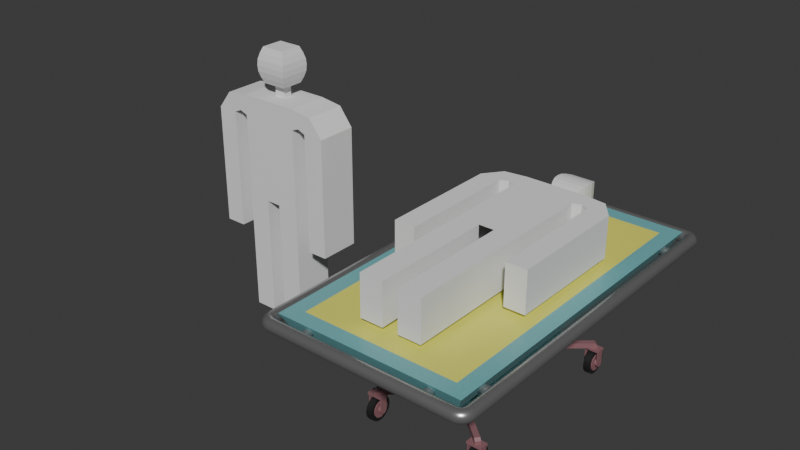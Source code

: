 # Source: OperatingTable.blend  (saved by Blender 4.1.23; exported with 4.5.12 LTS)
import bpy
from mathutils import Matrix  # noqa: F401  (used for matrix-valued properties, if any)

bpy.ops.wm.read_factory_settings(use_empty=True)
scene = bpy.context.scene
scene.name = 'Scene'

# ---- collections
col_operatingtable = bpy.data.collections.new('OperatingTable'); scene.collection.children.link(col_operatingtable)
col_reference = bpy.data.collections.new('Reference'); scene.collection.children.link(col_reference)

# ---- materials (node trees are filled in below, after node groups)
mat_slabmain = bpy.data.materials.new('SlabMain')
mat_slabmain.use_transparent_shadow = False
mat_slabtop = bpy.data.materials.new('SlabTop')
mat_slabtop.use_transparent_shadow = False
mat_handlemetal = bpy.data.materials.new('HandleMetal')
mat_handlemetal.use_transparent_shadow = False
mat_wheeltire = bpy.data.materials.new('WheelTire')
mat_wheeltire.use_transparent_shadow = False
mat_wheelconnector = bpy.data.materials.new('WheelConnector')
mat_wheelconnector.use_transparent_shadow = False
mat_supports = bpy.data.materials.new('Supports')
mat_supports.use_transparent_shadow = False

# ---- material node trees
mat_slabmain.use_nodes = True; mat_slabmain.node_tree.nodes.clear()
_N = mat_slabmain.node_tree.nodes; _L = mat_slabmain.node_tree.links
n0 = _N.new('ShaderNodeBsdfPrincipled'); n0.name = 'Principled BSDF'; n0.location = (10, 300)
n0.inputs[0].default_value = (0.1693, 0.4628, 0.4848, 1.0)
n0.inputs[2].default_value = 0.3136
n1 = _N.new('ShaderNodeOutputMaterial'); n1.name = 'Material Output'; n1.location = (300, 300)
_L.new(n0.outputs[0], n1.inputs[0])
n1.is_active_output = True
mat_slabtop.use_nodes = True; mat_slabtop.node_tree.nodes.clear()
_N = mat_slabtop.node_tree.nodes; _L = mat_slabtop.node_tree.links
n0 = _N.new('ShaderNodeBsdfPrincipled'); n0.name = 'Principled BSDF'; n0.location = (10, 300)
n0.inputs[0].default_value = (0.8005, 0.7933, 0.1281, 1.0)
n1 = _N.new('ShaderNodeOutputMaterial'); n1.name = 'Material Output'; n1.location = (300, 300)
_L.new(n0.outputs[0], n1.inputs[0])
n1.is_active_output = True
mat_handlemetal.use_nodes = True; mat_handlemetal.node_tree.nodes.clear()
_N = mat_handlemetal.node_tree.nodes; _L = mat_handlemetal.node_tree.links
n0 = _N.new('ShaderNodeBsdfPrincipled'); n0.name = 'Principled BSDF'; n0.location = (10, 300)
n0.inputs[0].default_value = (0.4333, 0.4333, 0.4333, 1.0)
n0.inputs[1].default_value = 0.7818
n0.inputs[2].default_value = 0.2864
n1 = _N.new('ShaderNodeOutputMaterial'); n1.name = 'Material Output'; n1.location = (300, 300)
_L.new(n0.outputs[0], n1.inputs[0])
n1.is_active_output = True
mat_wheeltire.use_nodes = True; mat_wheeltire.node_tree.nodes.clear()
_N = mat_wheeltire.node_tree.nodes; _L = mat_wheeltire.node_tree.links
n0 = _N.new('ShaderNodeBsdfPrincipled'); n0.name = 'Principled BSDF'; n0.location = (10, 300)
n0.inputs[0].default_value = (0.01515, 0.01515, 0.01515, 1.0)
n1 = _N.new('ShaderNodeOutputMaterial'); n1.name = 'Material Output'; n1.location = (300, 300)
_L.new(n0.outputs[0], n1.inputs[0])
n1.is_active_output = True
mat_wheelconnector.use_nodes = True; mat_wheelconnector.node_tree.nodes.clear()
_N = mat_wheelconnector.node_tree.nodes; _L = mat_wheelconnector.node_tree.links
n0 = _N.new('ShaderNodeBsdfPrincipled'); n0.name = 'Principled BSDF'; n0.location = (10, 300)
n0.inputs[0].default_value = (0.2819, 0.132, 0.1461, 1.0)
n1 = _N.new('ShaderNodeOutputMaterial'); n1.name = 'Material Output'; n1.location = (300, 300)
_L.new(n0.outputs[0], n1.inputs[0])
n1.is_active_output = True
mat_supports.use_nodes = True; mat_supports.node_tree.nodes.clear()
_N = mat_supports.node_tree.nodes; _L = mat_supports.node_tree.links
n0 = _N.new('ShaderNodeBsdfPrincipled'); n0.name = 'Principled BSDF'; n0.location = (10, 300)
n0.inputs[0].default_value = (0.2893, 0.8, 0.3781, 1.0)
n1 = _N.new('ShaderNodeOutputMaterial'); n1.name = 'Material Output'; n1.location = (300, 300)
_L.new(n0.outputs[0], n1.inputs[0])
n1.is_active_output = True

# ---- world
world_world = bpy.data.worlds.new('World'); scene.world = world_world
world_world.use_nodes = True; world_world.node_tree.nodes.clear()
_N = world_world.node_tree.nodes; _L = world_world.node_tree.links
n0 = _N.new('ShaderNodeOutputWorld'); n0.name = 'World Output'; n0.location = (300, 300)
n1 = _N.new('ShaderNodeBackground'); n1.name = 'Background'; n1.location = (10, 300)
n1.inputs[0].default_value = (0.05088, 0.05088, 0.05088, 1.0)
_L.new(n1.outputs[0], n0.inputs[0])
n0.is_active_output = True
world_world.color = (0.05088, 0.05088, 0.05088)
world_world.use_sun_shadow = False
world_world.sun_shadow_jitter_overblur = 0.0

# ---- meshes
me_slab = bpy.data.meshes.new('Slab')
me_slab.from_pydata([(-0.55, -1.05, -0.05), (-0.5, -1.0, 0.05), (-0.55, 1.05, -0.05), (-0.5, 1.0, 0.05), (0.55, -1.05, -0.05), (0.5, -1.0, 0.05), (0.55, 1.05, -0.05), (0.5, 1.0, 0.05), (-0.6, -1.1, 0.05), (-0.6, 1.1, 0.05), (0.6, 1.1, 0.05), (0.6, -1.1, 0.05)], [], [(0, 8, 9, 2), (2, 9, 10, 6), (6, 10, 11, 4), (4, 11, 8, 0), (2, 6, 4, 0), (7, 3, 1, 5), (1, 3, 9, 8), (3, 7, 10, 9), (7, 5, 11, 10), (5, 1, 8, 11)])
me_slab.polygons.foreach_set('material_index', [0, 0, 0, 0, 0, 1, 0, 0, 0, 0])
_uv = me_slab.uv_layers.new(name='UVMap')
_uv.uv.foreach_set('vector', [0.375, 0.0, 0.625, 0.0, 0.625, 0.25, 0.375, 0.25, 0.375, 0.25, 0.625, 0.25, 0.625, 0.5, 0.375, 0.5, 0.375, 0.5, 0.625, 0.5, 0.625, 0.75, 0.375, 0.75, 0.375, 0.75, 0.625, 0.75, 0.625, 1.0, 0.375, 1.0, 0.125, 0.5, 0.375, 0.5, 0.375, 0.75, 0.125, 0.75, 0.6485, 0.5117, 0.8515, 0.5117, 0.8515, 0.7383, 0.6485, 0.7383, 0.8515, 0.7383, 0.8515, 0.5117, 0.875, 0.5, 0.875, 0.75, 0.8515, 0.5117, 0.6485, 0.5117, 0.625, 0.5, 0.875, 0.5, 0.6485, 0.5117, 0.6485, 0.7383, 0.625, 0.75, 0.625, 0.5, 0.6485, 0.7383, 0.8515, 0.7383, 0.875, 0.75, 0.625, 0.75])
me_slab.materials.append(mat_slabmain)
me_slab.materials.append(mat_slabtop)
me_slab.update()
me_handle = bpy.data.meshes.new('Handle')
me_handle.from_pydata([(0.65, 2.98e-08, -0.04), (0.65, 1.1, -0.04), (0.6653, 2.98e-08, -0.03696), (0.6653, 1.1, -0.03696), (0.6783, 2.98e-08, -0.02828), (0.6783, 1.1, -0.02828), (0.687, 2.235e-08, -0.01531), (0.687, 1.1, -0.01531), (0.69, 2.235e-08, -3.725e-09), (0.69, 1.1, 3.725e-09), (0.687, 2.235e-08, 0.01531), (0.687, 1.1, 0.01531), (0.6783, 1.49e-08, 0.02828), (0.6783, 1.1, 0.02828), (0.6653, 1.49e-08, 0.03696), (0.6653, 1.1, 0.03696), (0.65, 1.49e-08, 0.04), (0.65, 1.1, 0.04), (0.6347, 1.49e-08, 0.03696), (0.6347, 1.1, 0.03696), (0.6217, 1.49e-08, 0.02828), (0.6217, 1.1, 0.02828), (0.613, 2.235e-08, 0.01531), (0.613, 1.1, 0.01531), (0.61, 2.235e-08, -3.725e-09), (0.61, 1.1, 3.725e-09), (0.613, 2.235e-08, -0.01531), (0.613, 1.1, -0.01531), (0.6217, 2.98e-08, -0.02828), (0.6217, 1.1, -0.02828), (0.6347, 2.98e-08, -0.03696), (0.6347, 1.1, -0.03696), (0.6483, 1.113, -0.04), (0.6631, 1.117, -0.03696), (0.6756, 1.12, -0.02828), (0.684, 1.123, -0.01531), (0.6869, 1.123, 3.725e-09), (0.684, 1.123, 0.01531), (0.6756, 1.12, 0.02828), (0.6631, 1.117, 0.03696), (0.6483, 1.113, 0.04), (0.6335, 1.109, 0.03696), (0.621, 1.106, 0.02828), (0.6126, 1.103, 0.01531), (0.6097, 1.103, 3.725e-09), (0.6126, 1.103, -0.01531), (0.621, 1.106, -0.02828), (0.6335, 1.109, -0.03696), (0.6433, 1.125, -0.04), (0.6566, 1.133, -0.03696), (0.6678, 1.139, -0.02828), (0.6753, 1.143, -0.01531), (0.6779, 1.145, 3.725e-09), (0.6753, 1.143, 0.01531), (0.6678, 1.139, 0.02828), (0.6566, 1.133, 0.03696), (0.6433, 1.125, 0.04), (0.63, 1.117, 0.03696), (0.6188, 1.111, 0.02828), (0.6113, 1.107, 0.01531), (0.6087, 1.105, 3.725e-09), (0.6113, 1.107, -0.01531), (0.6188, 1.111, -0.02828), (0.63, 1.117, -0.03696), (0.6354, 1.135, -0.04), (0.6462, 1.146, -0.03696), (0.6554, 1.155, -0.02828), (0.6615, 1.161, -0.01531), (0.6636, 1.164, 3.725e-09), (0.6615, 1.161, 0.01531), (0.6554, 1.155, 0.02828), (0.6462, 1.146, 0.03696), (0.6354, 1.135, 0.04), (0.6245, 1.125, 0.03696), (0.6154, 1.115, 0.02828), (0.6092, 1.109, 0.01531), (0.6071, 1.107, 3.725e-09), (0.6092, 1.109, -0.01531), (0.6154, 1.115, -0.02828), (0.6245, 1.125, -0.03696), (0.625, 1.143, -0.04), (0.6327, 1.157, -0.03696), (0.6391, 1.168, -0.02828), (0.6435, 1.175, -0.01531), (0.645, 1.178, 3.725e-09), (0.6435, 1.175, 0.01531), (0.6391, 1.168, 0.02828), (0.6327, 1.157, 0.03696), (0.625, 1.143, 0.04), (0.6173, 1.13, 0.03696), (0.6109, 1.119, 0.02828), (0.6065, 1.111, 0.01531), (0.605, 1.109, 3.725e-09), (0.6065, 1.111, -0.01531), (0.6109, 1.119, -0.02828), (0.6173, 1.13, -0.03696), (0.6129, 1.148, -0.04), (0.6169, 1.163, -0.03696), (0.6203, 1.176, -0.02828), (0.6225, 1.184, -0.01531), (0.6233, 1.187, 3.725e-09), (0.6225, 1.184, 0.01531), (0.6203, 1.176, 0.02828), (0.6169, 1.163, 0.03696), (0.6129, 1.148, 0.04), (0.609, 1.134, 0.03696), (0.6056, 1.121, 0.02828), (0.6034, 1.113, 0.01531), (0.6026, 1.11, 3.725e-09), (0.6034, 1.113, -0.01531), (0.6056, 1.121, -0.02828), (0.609, 1.134, -0.03696), (0.6, 1.15, -0.04), (0.6, 1.165, -0.03696), (0.6, 1.178, -0.02828), (0.6, 1.187, -0.01531), (0.6, 1.19, 3.725e-09), (0.6, 1.187, 0.01531), (0.6, 1.178, 0.02828), (0.6, 1.165, 0.03696), (0.6, 1.15, 0.04), (0.6, 1.135, 0.03696), (0.6, 1.122, 0.02828), (0.6, 1.113, 0.01531), (0.6, 1.11, 3.725e-09), (0.6, 1.113, -0.01531), (0.6, 1.122, -0.02828), (0.6, 1.135, -0.03696), (0.0, 1.15, -0.04), (1.788e-07, 1.165, -0.03696), (1.192e-07, 1.178, -0.02828), (-1.192e-07, 1.187, -0.01531), (1.788e-07, 1.19, 3.725e-09), (-1.192e-07, 1.187, 0.01531), (1.192e-07, 1.178, 0.02828), (1.788e-07, 1.165, 0.03696), (0.0, 1.15, 0.04), (0.0, 1.135, 0.03696), (2.384e-07, 1.122, 0.02828), (-5.96e-08, 1.113, 0.01531), (0.0, 1.11, 3.725e-09), (-5.96e-08, 1.113, -0.01531), (2.384e-07, 1.122, -0.02828), (0.0, 1.135, -0.03696)], [], [(0, 1, 3, 2), (2, 3, 5, 4), (4, 5, 7, 6), (6, 7, 9, 8), (8, 9, 11, 10), (10, 11, 13, 12), (12, 13, 15, 14), (14, 15, 17, 16), (16, 17, 19, 18), (18, 19, 21, 20), (20, 21, 23, 22), (22, 23, 25, 24), (24, 25, 27, 26), (26, 27, 29, 28), (9, 7, 35, 36), (28, 29, 31, 30), (30, 31, 1, 0), (47, 46, 62, 63), (19, 17, 40, 41), (29, 27, 45, 46), (5, 3, 33, 34), (15, 13, 38, 39), (25, 23, 43, 44), (11, 9, 36, 37), (21, 19, 41, 42), (31, 29, 46, 47), (7, 5, 34, 35), (17, 15, 39, 40), (3, 1, 32, 33), (27, 25, 44, 45), (13, 11, 37, 38), (23, 21, 42, 43), (1, 31, 47, 32), (61, 60, 76, 77), (40, 39, 55, 56), (33, 32, 48, 49), (32, 47, 63, 48), (41, 40, 56, 57), (34, 33, 49, 50), (42, 41, 57, 58), (35, 34, 50, 51), (43, 42, 58, 59), (36, 35, 51, 52), (44, 43, 59, 60), (37, 36, 52, 53), (45, 44, 60, 61), (38, 37, 53, 54), (46, 45, 61, 62), (39, 38, 54, 55), (67, 66, 82, 83), (54, 53, 69, 70), (62, 61, 77, 78), (55, 54, 70, 71), (63, 62, 78, 79), (56, 55, 71, 72), (49, 48, 64, 65), (48, 63, 79, 64), (57, 56, 72, 73), (50, 49, 65, 66), (58, 57, 73, 74), (51, 50, 66, 67), (59, 58, 74, 75), (52, 51, 67, 68), (60, 59, 75, 76), (53, 52, 68, 69), (88, 87, 103, 104), (75, 74, 90, 91), (68, 67, 83, 84), (76, 75, 91, 92), (69, 68, 84, 85), (77, 76, 92, 93), (70, 69, 85, 86), (78, 77, 93, 94), (71, 70, 86, 87), (79, 78, 94, 95), (72, 71, 87, 88), (65, 64, 80, 81), (64, 79, 95, 80), (73, 72, 88, 89), (66, 65, 81, 82), (74, 73, 89, 90), (109, 108, 124, 125), (81, 80, 96, 97), (80, 95, 111, 96), (89, 88, 104, 105), (82, 81, 97, 98), (90, 89, 105, 106), (83, 82, 98, 99), (91, 90, 106, 107), (84, 83, 99, 100), (92, 91, 107, 108), (85, 84, 100, 101), (93, 92, 108, 109), (86, 85, 101, 102), (94, 93, 109, 110), (87, 86, 102, 103), (95, 94, 110, 111), (115, 114, 130, 131), (102, 101, 117, 118), (110, 109, 125, 126), (103, 102, 118, 119), (111, 110, 126, 127), (104, 103, 119, 120), (97, 96, 112, 113), (96, 111, 127, 112), (105, 104, 120, 121), (98, 97, 113, 114), (106, 105, 121, 122), (99, 98, 114, 115), (107, 106, 122, 123), (100, 99, 115, 116), (108, 107, 123, 124), (101, 100, 116, 117), (123, 122, 138, 139), (116, 115, 131, 132), (124, 123, 139, 140), (117, 116, 132, 133), (125, 124, 140, 141), (118, 117, 133, 134), (126, 125, 141, 142), (119, 118, 134, 135), (127, 126, 142, 143), (120, 119, 135, 136), (113, 112, 128, 129), (112, 127, 143, 128), (121, 120, 136, 137), (114, 113, 129, 130), (122, 121, 137, 138)])
me_handle.polygons.foreach_set('use_smooth', [True] * 128)
_uv = me_handle.uv_layers.new(name='UVMap')
_uv.uv.foreach_set('vector', [1.0, 0.5, 1.0, 1.0, 0.9375, 1.0, 0.9375, 0.5, 0.9375, 0.5, 0.9375, 1.0, 0.875, 1.0, 0.875, 0.5, 0.875, 0.5, 0.875, 1.0, 0.8125, 1.0, 0.8125, 0.5, 0.8125, 0.5, 0.8125, 1.0, 0.75, 1.0, 0.75, 0.5, 0.75, 0.5, 0.75, 1.0, 0.6875, 1.0, 0.6875, 0.5, 0.6875, 0.5, 0.6875, 1.0, 0.625, 1.0, 0.625, 0.5, 0.625, 0.5, 0.625, 1.0, 0.5625, 1.0, 0.5625, 0.5, 0.5625, 0.5, 0.5625, 1.0, 0.5, 1.0, 0.5, 0.5, 0.5, 0.5, 0.5, 1.0, 0.4375, 1.0, 0.4375, 0.5, 0.4375, 0.5, 0.4375, 1.0, 0.375, 1.0, 0.375, 0.5, 0.375, 0.5, 0.375, 1.0, 0.3125, 1.0, 0.3125, 0.5, 0.3125, 0.5, 0.3125, 1.0, 0.25, 1.0, 0.25, 0.5, 0.25, 0.5, 0.25, 1.0, 0.1875, 1.0, 0.1875, 0.5, 0.1875, 0.5, 0.1875, 1.0, 0.125, 1.0, 0.125, 0.5, 0.75, 1.0, 0.8125, 1.0, 0.8125, 1.0, 0.75, 1.0, 0.125, 0.5, 0.125, 1.0, 0.0625, 1.0, 0.0625, 0.5, 0.0625, 0.5, 0.0625, 1.0, 0.0, 1.0, 0.0, 0.5, 0.0625, 1.0, 0.125, 1.0, 0.125, 1.0, 0.0625, 1.0, 0.4375, 1.0, 0.5, 1.0, 0.5, 1.0, 0.4375, 1.0, 0.125, 1.0, 0.1875, 1.0, 0.1875, 1.0, 0.125, 1.0, 0.875, 1.0, 0.9375, 1.0, 0.9375, 1.0, 0.875, 1.0, 0.5625, 1.0, 0.625, 1.0, 0.625, 1.0, 0.5625, 1.0, 0.25, 1.0, 0.3125, 1.0, 0.3125, 1.0, 0.25, 1.0, 0.6875, 1.0, 0.75, 1.0, 0.75, 1.0, 0.6875, 1.0, 0.375, 1.0, 0.4375, 1.0, 0.4375, 1.0, 0.375, 1.0, 0.0625, 1.0, 0.125, 1.0, 0.125, 1.0, 0.0625, 1.0, 0.8125, 1.0, 0.875, 1.0, 0.875, 1.0, 0.8125, 1.0, 0.5, 1.0, 0.5625, 1.0, 0.5625, 1.0, 0.5, 1.0, 0.9375, 1.0, 1.0, 1.0, 1.0, 1.0, 0.9375, 1.0, 0.1875, 1.0, 0.25, 1.0, 0.25, 1.0, 0.1875, 1.0, 0.625, 1.0, 0.6875, 1.0, 0.6875, 1.0, 0.625, 1.0, 0.3125, 1.0, 0.375, 1.0, 0.375, 1.0, 0.3125, 1.0, 0.0, 1.0, 0.0625, 1.0, 0.0625, 1.0, 0.0, 1.0, 0.1875, 1.0, 0.25, 1.0, 0.25, 1.0, 0.1875, 1.0, 0.5, 1.0, 0.5625, 1.0, 0.5625, 1.0, 0.5, 1.0, 0.9375, 1.0, 1.0, 1.0, 1.0, 1.0, 0.9375, 1.0, 0.0, 1.0, 0.0625, 1.0, 0.0625, 1.0, 0.0, 1.0, 0.4375, 1.0, 0.5, 1.0, 0.5, 1.0, 0.4375, 1.0, 0.875, 1.0, 0.9375, 1.0, 0.9375, 1.0, 0.875, 1.0, 0.375, 1.0, 0.4375, 1.0, 0.4375, 1.0, 0.375, 1.0, 0.8125, 1.0, 0.875, 1.0, 0.875, 1.0, 0.8125, 1.0, 0.3125, 1.0, 0.375, 1.0, 0.375, 1.0, 0.3125, 1.0, 0.75, 1.0, 0.8125, 1.0, 0.8125, 1.0, 0.75, 1.0, 0.25, 1.0, 0.3125, 1.0, 0.3125, 1.0, 0.25, 1.0, 0.6875, 1.0, 0.75, 1.0, 0.75, 1.0, 0.6875, 1.0, 0.1875, 1.0, 0.25, 1.0, 0.25, 1.0, 0.1875, 1.0, 0.625, 1.0, 0.6875, 1.0, 0.6875, 1.0, 0.625, 1.0, 0.125, 1.0, 0.1875, 1.0, 0.1875, 1.0, 0.125, 1.0, 0.5625, 1.0, 0.625, 1.0, 0.625, 1.0, 0.5625, 1.0, 0.8125, 1.0, 0.875, 1.0, 0.875, 1.0, 0.8125, 1.0, 0.625, 1.0, 0.6875, 1.0, 0.6875, 1.0, 0.625, 1.0, 0.125, 1.0, 0.1875, 1.0, 0.1875, 1.0, 0.125, 1.0, 0.5625, 1.0, 0.625, 1.0, 0.625, 1.0, 0.5625, 1.0, 0.0625, 1.0, 0.125, 1.0, 0.125, 1.0, 0.0625, 1.0, 0.5, 1.0, 0.5625, 1.0, 0.5625, 1.0, 0.5, 1.0, 0.9375, 1.0, 1.0, 1.0, 1.0, 1.0, 0.9375, 1.0, 0.0, 1.0, 0.0625, 1.0, 0.0625, 1.0, 0.0, 1.0, 0.4375, 1.0, 0.5, 1.0, 0.5, 1.0, 0.4375, 1.0, 0.875, 1.0, 0.9375, 1.0, 0.9375, 1.0, 0.875, 1.0, 0.375, 1.0, 0.4375, 1.0, 0.4375, 1.0, 0.375, 1.0, 0.8125, 1.0, 0.875, 1.0, 0.875, 1.0, 0.8125, 1.0, 0.3125, 1.0, 0.375, 1.0, 0.375, 1.0, 0.3125, 1.0, 0.75, 1.0, 0.8125, 1.0, 0.8125, 1.0, 0.75, 1.0, 0.25, 1.0, 0.3125, 1.0, 0.3125, 1.0, 0.25, 1.0, 0.6875, 1.0, 0.75, 1.0, 0.75, 1.0, 0.6875, 1.0, 0.5, 1.0, 0.5625, 1.0, 0.5625, 1.0, 0.5, 1.0, 0.3125, 1.0, 0.375, 1.0, 0.375, 1.0, 0.3125, 1.0, 0.75, 1.0, 0.8125, 1.0, 0.8125, 1.0, 0.75, 1.0, 0.25, 1.0, 0.3125, 1.0, 0.3125, 1.0, 0.25, 1.0, 0.6875, 1.0, 0.75, 1.0, 0.75, 1.0, 0.6875, 1.0, 0.1875, 1.0, 0.25, 1.0, 0.25, 1.0, 0.1875, 1.0, 0.625, 1.0, 0.6875, 1.0, 0.6875, 1.0, 0.625, 1.0, 0.125, 1.0, 0.1875, 1.0, 0.1875, 1.0, 0.125, 1.0, 0.5625, 1.0, 0.625, 1.0, 0.625, 1.0, 0.5625, 1.0, 0.0625, 1.0, 0.125, 1.0, 0.125, 1.0, 0.0625, 1.0, 0.5, 1.0, 0.5625, 1.0, 0.5625, 1.0, 0.5, 1.0, 0.9375, 1.0, 1.0, 1.0, 1.0, 1.0, 0.9375, 1.0, 0.0, 1.0, 0.0625, 1.0, 0.0625, 1.0, 0.0, 1.0, 0.4375, 1.0, 0.5, 1.0, 0.5, 1.0, 0.4375, 1.0, 0.875, 1.0, 0.9375, 1.0, 0.9375, 1.0, 0.875, 1.0, 0.375, 1.0, 0.4375, 1.0, 0.4375, 1.0, 0.375, 1.0, 0.1875, 1.0, 0.25, 1.0, 0.25, 1.0, 0.1875, 1.0, 0.9375, 1.0, 1.0, 1.0, 1.0, 1.0, 0.9375, 1.0, 0.0, 1.0, 0.0625, 1.0, 0.0625, 1.0, 0.0, 1.0, 0.4375, 1.0, 0.5, 1.0, 0.5, 1.0, 0.4375, 1.0, 0.875, 1.0, 0.9375, 1.0, 0.9375, 1.0, 0.875, 1.0, 0.375, 1.0, 0.4375, 1.0, 0.4375, 1.0, 0.375, 1.0, 0.8125, 1.0, 0.875, 1.0, 0.875, 1.0, 0.8125, 1.0, 0.3125, 1.0, 0.375, 1.0, 0.375, 1.0, 0.3125, 1.0, 0.75, 1.0, 0.8125, 1.0, 0.8125, 1.0, 0.75, 1.0, 0.25, 1.0, 0.3125, 1.0, 0.3125, 1.0, 0.25, 1.0, 0.6875, 1.0, 0.75, 1.0, 0.75, 1.0, 0.6875, 1.0, 0.1875, 1.0, 0.25, 1.0, 0.25, 1.0, 0.1875, 1.0, 0.625, 1.0, 0.6875, 1.0, 0.6875, 1.0, 0.625, 1.0, 0.125, 1.0, 0.1875, 1.0, 0.1875, 1.0, 0.125, 1.0, 0.5625, 1.0, 0.625, 1.0, 0.625, 1.0, 0.5625, 1.0, 0.0625, 1.0, 0.125, 1.0, 0.125, 1.0, 0.0625, 1.0, 0.8125, 1.0, 0.875, 1.0, 0.875, 1.0, 0.8125, 1.0, 0.625, 1.0, 0.6875, 1.0, 0.6875, 1.0, 0.625, 1.0, 0.125, 1.0, 0.1875, 1.0, 0.1875, 1.0, 0.125, 1.0, 0.5625, 1.0, 0.625, 1.0, 0.625, 1.0, 0.5625, 1.0, 0.0625, 1.0, 0.125, 1.0, 0.125, 1.0, 0.0625, 1.0, 0.5, 1.0, 0.5625, 1.0, 0.5625, 1.0, 0.5, 1.0, 0.9375, 1.0, 1.0, 1.0, 1.0, 1.0, 0.9375, 1.0, 0.0, 1.0, 0.0625, 1.0, 0.0625, 1.0, 0.0, 1.0, 0.4375, 1.0, 0.5, 1.0, 0.5, 1.0, 0.4375, 1.0, 0.875, 1.0, 0.9375, 1.0, 0.9375, 1.0, 0.875, 1.0, 0.375, 1.0, 0.4375, 1.0, 0.4375, 1.0, 0.375, 1.0, 0.8125, 1.0, 0.875, 1.0, 0.875, 1.0, 0.8125, 1.0, 0.3125, 1.0, 0.375, 1.0, 0.375, 1.0, 0.3125, 1.0, 0.75, 1.0, 0.8125, 1.0, 0.8125, 1.0, 0.75, 1.0, 0.25, 1.0, 0.3125, 1.0, 0.3125, 1.0, 0.25, 1.0, 0.6875, 1.0, 0.75, 1.0, 0.75, 1.0, 0.6875, 1.0, 0.3125, 1.0, 0.375, 1.0, 0.375, 1.0, 0.3125, 1.0, 0.75, 1.0, 0.8125, 1.0, 0.8125, 1.0, 0.75, 1.0, 0.25, 1.0, 0.3125, 1.0, 0.3125, 1.0, 0.25, 1.0, 0.6875, 1.0, 0.75, 1.0, 0.75, 1.0, 0.6875, 1.0, 0.1875, 1.0, 0.25, 1.0, 0.25, 1.0, 0.1875, 1.0, 0.625, 1.0, 0.6875, 1.0, 0.6875, 1.0, 0.625, 1.0, 0.125, 1.0, 0.1875, 1.0, 0.1875, 1.0, 0.125, 1.0, 0.5625, 1.0, 0.625, 1.0, 0.625, 1.0, 0.5625, 1.0, 0.0625, 1.0, 0.125, 1.0, 0.125, 1.0, 0.0625, 1.0, 0.5, 1.0, 0.5625, 1.0, 0.5625, 1.0, 0.5, 1.0, 0.9375, 1.0, 1.0, 1.0, 1.0, 1.0, 0.9375, 1.0, 0.0, 1.0, 0.0625, 1.0, 0.0625, 1.0, 0.0, 1.0, 0.4375, 1.0, 0.5, 1.0, 0.5, 1.0, 0.4375, 1.0, 0.875, 1.0, 0.9375, 1.0, 0.9375, 1.0, 0.875, 1.0, 0.375, 1.0, 0.4375, 1.0, 0.4375, 1.0, 0.375, 1.0])
me_handle.materials.append(mat_handlemetal)
me_handle.update()
me_handleconnectors_000 = bpy.data.meshes.new('HandleConnectors.000')
me_handleconnectors_000.from_pydata([(0.65, -0.9, 0.02777), (0.55, -0.9, 0.02777), (0.65, -0.9106, 0.02566), (0.55, -0.9106, 0.02566), (0.65, -0.9196, 0.01964), (0.55, -0.9196, 0.01964), (0.65, -0.9257, 0.01063), (0.55, -0.9257, 0.01063), (0.65, -0.9278, -7.86e-08), (0.55, -0.9278, -7.529e-08), (0.65, -0.9257, -0.01063), (0.55, -0.9257, -0.01063), (0.65, -0.9196, -0.01964), (0.55, -0.9196, -0.01964), (0.65, -0.9106, -0.02566), (0.55, -0.9106, -0.02566), (0.65, -0.9, -0.02777), (0.55, -0.9, -0.02777), (0.65, -0.8894, -0.02566), (0.55, -0.8894, -0.02566), (0.65, -0.8804, -0.01964), (0.55, -0.8804, -0.01964), (0.65, -0.8743, -0.01063), (0.55, -0.8743, -0.01063), (0.65, -0.8722, -7.86e-08), (0.55, -0.8722, -7.529e-08), (0.65, -0.8743, 0.01063), (0.55, -0.8743, 0.01063), (0.65, -0.8804, 0.01964), (0.55, -0.8804, 0.01964), (0.65, -0.8894, 0.02566), (0.55, -0.8894, 0.02566)], [], [(0, 1, 3, 2), (2, 3, 5, 4), (4, 5, 7, 6), (6, 7, 9, 8), (8, 9, 11, 10), (10, 11, 13, 12), (12, 13, 15, 14), (14, 15, 17, 16), (16, 17, 19, 18), (18, 19, 21, 20), (20, 21, 23, 22), (22, 23, 25, 24), (24, 25, 27, 26), (26, 27, 29, 28), (3, 1, 31, 29, 27, 25, 23, 21, 19, 17, 15, 13, 11, 9, 7, 5), (28, 29, 31, 30), (30, 31, 1, 0), (0, 2, 4, 6, 8, 10, 12, 14, 16, 18, 20, 22, 24, 26, 28, 30)])
me_handleconnectors_000.polygons.foreach_set('use_smooth', [True] * 18)
_uv = me_handleconnectors_000.uv_layers.new(name='UVMap')
_uv.uv.foreach_set('vector', [1.0, 0.5, 1.0, 1.0, 0.9375, 1.0, 0.9375, 0.5, 0.9375, 0.5, 0.9375, 1.0, 0.875, 1.0, 0.875, 0.5, 0.875, 0.5, 0.875, 1.0, 0.8125, 1.0, 0.8125, 0.5, 0.8125, 0.5, 0.8125, 1.0, 0.75, 1.0, 0.75, 0.5, 0.75, 0.5, 0.75, 1.0, 0.6875, 1.0, 0.6875, 0.5, 0.6875, 0.5, 0.6875, 1.0, 0.625, 1.0, 0.625, 0.5, 0.625, 0.5, 0.625, 1.0, 0.5625, 1.0, 0.5625, 0.5, 0.5625, 0.5, 0.5625, 1.0, 0.5, 1.0, 0.5, 0.5, 0.5, 0.5, 0.5, 1.0, 0.4375, 1.0, 0.4375, 0.5, 0.4375, 0.5, 0.4375, 1.0, 0.375, 1.0, 0.375, 0.5, 0.375, 0.5, 0.375, 1.0, 0.3125, 1.0, 0.3125, 0.5, 0.3125, 0.5, 0.3125, 1.0, 0.25, 1.0, 0.25, 0.5, 0.25, 0.5, 0.25, 1.0, 0.1875, 1.0, 0.1875, 0.5, 0.1875, 0.5, 0.1875, 1.0, 0.125, 1.0, 0.125, 0.5, 0.3418, 0.4717, 0.25, 0.49, 0.1582, 0.4717, 0.08029, 0.4197, 0.02827, 0.3418, 0.01, 0.25, 0.02827, 0.1582, 0.08029, 0.08029, 0.1582, 0.02827, 0.25, 0.01, 0.3418, 0.02827, 0.4197, 0.08029, 0.4717, 0.1582, 0.49, 0.25, 0.4717, 0.3418, 0.4197, 0.4197, 0.125, 0.5, 0.125, 1.0, 0.0625, 1.0, 0.0625, 0.5, 0.0625, 0.5, 0.0625, 1.0, 0.0, 1.0, 0.0, 0.5, 0.75, 0.49, 0.8418, 0.4717, 0.9197, 0.4197, 0.9717, 0.3418, 0.99, 0.25, 0.9717, 0.1582, 0.9197, 0.08029, 0.8418, 0.02827, 0.75, 0.01, 0.6582, 0.02827, 0.5803, 0.08029, 0.5283, 0.1582, 0.51, 0.25, 0.5283, 0.3418, 0.5803, 0.4197, 0.6582, 0.4717])
me_handleconnectors_000.materials.append(mat_handlemetal)
me_handleconnectors_000.update()
me_handleconnectors_001 = bpy.data.meshes.new('HandleConnectors.001')
me_handleconnectors_001.from_pydata([(0.4, -1.15, 0.02777), (0.4, -1.05, 0.02777), (0.3894, -1.15, 0.02566), (0.3894, -1.05, 0.02566), (0.3804, -1.15, 0.01964), (0.3804, -1.05, 0.01964), (0.3743, -1.15, 0.01063), (0.3743, -1.05, 0.01063), (0.3722, -1.15, -7.86e-08), (0.3722, -1.05, -7.529e-08), (0.3743, -1.15, -0.01063), (0.3743, -1.05, -0.01063), (0.3804, -1.15, -0.01964), (0.3804, -1.05, -0.01964), (0.3894, -1.15, -0.02566), (0.3894, -1.05, -0.02566), (0.4, -1.15, -0.02777), (0.4, -1.05, -0.02777), (0.4106, -1.15, -0.02566), (0.4106, -1.05, -0.02566), (0.4196, -1.15, -0.01964), (0.4196, -1.05, -0.01964), (0.4257, -1.15, -0.01063), (0.4257, -1.05, -0.01063), (0.4278, -1.15, -7.86e-08), (0.4278, -1.05, -7.529e-08), (0.4257, -1.15, 0.01063), (0.4257, -1.05, 0.01063), (0.4196, -1.15, 0.01964), (0.4196, -1.05, 0.01964), (0.4106, -1.15, 0.02566), (0.4106, -1.05, 0.02566)], [], [(0, 1, 3, 2), (2, 3, 5, 4), (4, 5, 7, 6), (6, 7, 9, 8), (8, 9, 11, 10), (10, 11, 13, 12), (12, 13, 15, 14), (14, 15, 17, 16), (16, 17, 19, 18), (18, 19, 21, 20), (20, 21, 23, 22), (22, 23, 25, 24), (24, 25, 27, 26), (26, 27, 29, 28), (3, 1, 31, 29, 27, 25, 23, 21, 19, 17, 15, 13, 11, 9, 7, 5), (28, 29, 31, 30), (30, 31, 1, 0), (0, 2, 4, 6, 8, 10, 12, 14, 16, 18, 20, 22, 24, 26, 28, 30)])
me_handleconnectors_001.polygons.foreach_set('use_smooth', [True] * 18)
_uv = me_handleconnectors_001.uv_layers.new(name='UVMap')
_uv.uv.foreach_set('vector', [1.0, 0.5, 1.0, 1.0, 0.9375, 1.0, 0.9375, 0.5, 0.9375, 0.5, 0.9375, 1.0, 0.875, 1.0, 0.875, 0.5, 0.875, 0.5, 0.875, 1.0, 0.8125, 1.0, 0.8125, 0.5, 0.8125, 0.5, 0.8125, 1.0, 0.75, 1.0, 0.75, 0.5, 0.75, 0.5, 0.75, 1.0, 0.6875, 1.0, 0.6875, 0.5, 0.6875, 0.5, 0.6875, 1.0, 0.625, 1.0, 0.625, 0.5, 0.625, 0.5, 0.625, 1.0, 0.5625, 1.0, 0.5625, 0.5, 0.5625, 0.5, 0.5625, 1.0, 0.5, 1.0, 0.5, 0.5, 0.5, 0.5, 0.5, 1.0, 0.4375, 1.0, 0.4375, 0.5, 0.4375, 0.5, 0.4375, 1.0, 0.375, 1.0, 0.375, 0.5, 0.375, 0.5, 0.375, 1.0, 0.3125, 1.0, 0.3125, 0.5, 0.3125, 0.5, 0.3125, 1.0, 0.25, 1.0, 0.25, 0.5, 0.25, 0.5, 0.25, 1.0, 0.1875, 1.0, 0.1875, 0.5, 0.1875, 0.5, 0.1875, 1.0, 0.125, 1.0, 0.125, 0.5, 0.3418, 0.4717, 0.25, 0.49, 0.1582, 0.4717, 0.08029, 0.4197, 0.02827, 0.3418, 0.01, 0.25, 0.02827, 0.1582, 0.08029, 0.08029, 0.1582, 0.02827, 0.25, 0.01, 0.3418, 0.02827, 0.4197, 0.08029, 0.4717, 0.1582, 0.49, 0.25, 0.4717, 0.3418, 0.4197, 0.4197, 0.125, 0.5, 0.125, 1.0, 0.0625, 1.0, 0.0625, 0.5, 0.0625, 0.5, 0.0625, 1.0, 0.0, 1.0, 0.0, 0.5, 0.75, 0.49, 0.8418, 0.4717, 0.9197, 0.4197, 0.9717, 0.3418, 0.99, 0.25, 0.9717, 0.1582, 0.9197, 0.08029, 0.8418, 0.02827, 0.75, 0.01, 0.6582, 0.02827, 0.5803, 0.08029, 0.5283, 0.1582, 0.51, 0.25, 0.5283, 0.3418, 0.5803, 0.4197, 0.6582, 0.4717])
me_handleconnectors_001.materials.append(mat_handlemetal)
me_handleconnectors_001.update()
me_wheel = bpy.data.meshes.new('Wheel')
me_wheel.from_pydata([(0.02, 1.863e-09, 0.1359), (3.725e-09, 2.22e-16, 0.16), (0.02, -0.0214, 0.1317), (5.588e-09, -0.03061, 0.1539), (0.02, -0.03955, 0.1196), (7.451e-09, -0.05657, 0.1366), (0.02, -0.05168, 0.1014), (7.451e-09, -0.07391, 0.1106), (0.02, -0.05593, 0.08), (7.451e-09, -0.08, 0.08), (0.02, -0.05168, 0.0586), (0.0, -0.07391, 0.04939), (0.02, -0.03955, 0.04045), (0.0, -0.05657, 0.02343), (0.02, -0.0214, 0.02832), (-1.863e-09, -0.03061, 0.00609), (0.02, 1.863e-09, 0.02407), (-3.725e-09, -2.22e-16, 0.0), (0.02, 0.0214, 0.02832), (-5.588e-09, 0.03061, 0.00609), (0.02, 0.03955, 0.04045), (-7.451e-09, 0.05657, 0.02343), (0.02, 0.05168, 0.0586), (-7.451e-09, 0.07391, 0.04939), (0.02, 0.05593, 0.08), (-7.451e-09, 0.08, 0.08), (0.02, 0.05168, 0.1014), (0.0, 0.07391, 0.1106), (0.02, 0.03955, 0.1196), (0.0, 0.05657, 0.1366), (0.02, 0.0214, 0.1317), (1.863e-09, 0.03061, 0.1539), (0.02, 1.863e-09, 0.16), (0.02, -0.03061, 0.1539), (0.02, -0.05657, 0.1366), (0.02, -0.07391, 0.1106), (0.02, -0.08, 0.08), (0.02, -0.07391, 0.04939), (0.02, -0.05657, 0.02343), (0.02, -0.03061, 0.00609), (0.02, 1.863e-09, 0.0), (0.02, 0.03061, 0.00609), (0.02, 0.05657, 0.02343), (0.02, 0.07391, 0.04939), (0.02, 0.08, 0.08), (0.02, 0.07391, 0.1106), (0.02, 0.05657, 0.1366), (0.02, 0.03061, 0.1539), (0.02436, 1.863e-09, 0.1039), (0.02436, -0.009127, 0.102), (0.02436, -0.01686, 0.09686), (0.02436, -0.02203, 0.08913), (0.02436, -0.02385, 0.08), (0.02436, -0.02203, 0.07087), (0.02436, -0.01686, 0.06314), (0.02436, -0.009127, 0.05797), (0.02436, 1.863e-09, 0.05615), (0.02436, 0.009127, 0.05797), (0.02436, 0.01686, 0.06314), (0.02436, 0.02203, 0.07087), (0.02436, 0.02385, 0.08), (0.02436, 0.02203, 0.08913), (0.02436, 0.01686, 0.09686), (0.02436, 0.009127, 0.102), (0.02436, 1.863e-09, 0.1359), (0.02436, -0.0214, 0.1317), (0.02436, -0.03955, 0.1196), (0.02436, -0.05168, 0.1014), (0.02436, -0.05593, 0.08), (0.02436, -0.05168, 0.0586), (0.02436, -0.03955, 0.04045), (0.02436, -0.0214, 0.02832), (0.02436, 1.863e-09, 0.02407), (0.02436, 0.0214, 0.02832), (0.02436, 0.03955, 0.04045), (0.02436, 0.05168, 0.0586), (0.02436, 0.05593, 0.08), (0.02436, 0.05168, 0.1014), (0.02436, 0.03955, 0.1196), (0.02436, 0.0214, 0.1317), (0.03744, 3.725e-09, 0.1039), (0.03744, -0.009127, 0.102), (0.03744, -0.01686, 0.09686), (0.03744, -0.02203, 0.08913), (0.03744, -0.02385, 0.08), (0.03744, -0.02203, 0.07087), (0.03744, -0.01686, 0.06314), (0.03744, -0.009127, 0.05797), (0.03744, 3.725e-09, 0.05615), (0.03744, 0.009127, 0.05797), (0.03744, 0.01686, 0.06314), (0.03744, 0.02203, 0.07087), (0.03744, 0.02385, 0.08), (0.03744, 0.02203, 0.08913), (0.03744, 0.01686, 0.09686), (0.03744, 0.009127, 0.102), (0.04603, -0.02385, 0.08), (0.04603, -0.02203, 0.07087), (0.04603, -0.01686, 0.06314), (0.04603, -0.009127, 0.05797), (0.04603, 3.725e-09, 0.05615), (0.04603, 0.009127, 0.05797), (0.04603, 0.01686, 0.06314), (0.04603, 0.02203, 0.07087), (0.04603, 0.02385, 0.08), (0.04603, 0.02385, 0.1654), (0.04603, -0.02385, 0.1654), (0.03744, -0.02385, 0.1654), (0.03744, 0.02385, 0.1654), (1.304e-07, 0.03, 0.1654), (1.863e-09, -0.03, 0.1654), (0.05, 0.03, 0.1654), (0.05, -0.03, 0.1654), (1.304e-07, 0.03, 0.18), (1.863e-09, -0.03, 0.18), (0.05, 0.03, 0.18), (0.05, -0.03, 0.18)], [], [(32, 1, 3, 33), (33, 3, 5, 34), (34, 5, 7, 35), (35, 7, 9, 36), (36, 9, 11, 37), (37, 11, 13, 38), (38, 13, 15, 39), (39, 15, 17, 40), (40, 17, 19, 41), (41, 19, 21, 42), (42, 21, 23, 43), (43, 23, 25, 44), (44, 25, 27, 45), (45, 27, 29, 46), (3, 1, 31, 29, 27, 25, 23, 21, 19, 17, 15, 13, 11, 9, 7, 5), (46, 29, 31, 47), (47, 31, 1, 32), (24, 26, 77, 76), (2, 0, 32, 33), (4, 2, 33, 34), (6, 4, 34, 35), (8, 6, 35, 36), (10, 8, 36, 37), (12, 10, 37, 38), (14, 12, 38, 39), (16, 14, 39, 40), (18, 16, 40, 41), (20, 18, 41, 42), (22, 20, 42, 43), (24, 22, 43, 44), (26, 24, 44, 45), (28, 26, 45, 46), (30, 28, 46, 47), (0, 30, 47, 32), (60, 61, 93, 92), (10, 12, 70, 69), (26, 28, 78, 77), (12, 14, 71, 70), (28, 30, 79, 78), (14, 16, 72, 71), (0, 2, 65, 64), (30, 0, 64, 79), (16, 18, 73, 72), (2, 4, 66, 65), (18, 20, 74, 73), (4, 6, 67, 66), (20, 22, 75, 74), (6, 8, 68, 67), (22, 24, 76, 75), (8, 10, 69, 68), (49, 48, 64, 65), (50, 49, 65, 66), (51, 50, 66, 67), (52, 51, 67, 68), (53, 52, 68, 69), (54, 53, 69, 70), (55, 54, 70, 71), (56, 55, 71, 72), (57, 56, 72, 73), (58, 57, 73, 74), (59, 58, 74, 75), (60, 59, 75, 76), (61, 60, 76, 77), (62, 61, 77, 78), (63, 62, 78, 79), (48, 63, 79, 64), (88, 89, 101, 100), (53, 54, 86, 85), (61, 62, 94, 93), (54, 55, 87, 86), (62, 63, 95, 94), (55, 56, 88, 87), (48, 49, 81, 80), (63, 48, 80, 95), (56, 57, 89, 88), (49, 50, 82, 81), (57, 58, 90, 89), (50, 51, 83, 82), (58, 59, 91, 90), (51, 52, 84, 83), (59, 60, 92, 91), (52, 53, 85, 84), (89, 90, 102, 101), (90, 91, 103, 102), (91, 92, 104, 103), (84, 85, 97, 96), (85, 86, 98, 97), (96, 104, 105, 106), (86, 87, 99, 98), (96, 97, 98, 99, 100, 101, 102, 103, 104), (87, 88, 100, 99), (107, 84, 96, 106), (105, 104, 92, 108), (81, 82, 83, 84, 107, 108, 92, 93, 94, 95, 80), (112, 111, 115, 116), (105, 108, 109, 111), (106, 105, 111, 112), (108, 107, 110, 109), (107, 106, 112, 110), (115, 113, 114, 116), (110, 112, 116, 114), (109, 110, 114, 113), (111, 109, 113, 115)])
me_wheel.polygons.foreach_set('use_smooth', [True] * 103)
me_wheel.polygons.foreach_set('material_index', [0, 0, 0, 0, 0, 0, 0, 0, 0, 0, 0, 0, 0, 0, 1, 0, 0, 1, 0, 0, 0, 0, 0, 0, 0, 0, 0, 0, 0, 0, 0, 0, 0, 0, 1, 1, 1, 1, 1, 1, 1, 1, 1, 1, 1, 1, 1, 1, 1, 1, 1, 1, 1, 1, 1, 1, 1, 1, 1, 1, 1, 1, 1, 1, 1, 1, 1, 1, 1, 1, 1, 1, 1, 1, 1, 1, 1, 1, 1, 1, 1, 1, 1, 1, 1, 1, 1, 1, 1, 1, 1, 1, 1, 1, 1, 1, 1, 1, 1, 1, 1, 1, 1])
_k = set([(0, 2), (0, 30), (1, 3), (1, 31), (2, 4), (3, 5), (4, 6), (5, 7), (6, 8), (7, 9), (8, 10), (9, 11), (10, 12), (11, 13), (12, 14), (13, 15), (14, 16), (15, 17), (16, 18), (17, 19), (18, 20), (19, 21), (20, 22), (21, 23), (22, 24), (23, 25), (24, 26), (25, 27), (26, 28), (27, 29), (28, 30), (29, 31), (32, 33), (32, 47), (33, 34), (34, 35), (35, 36), (36, 37), (37, 38), (38, 39), (39, 40), (40, 41), (41, 42), (42, 43), (43, 44), (44, 45), (45, 46), (46, 47), (48, 49), (48, 63), (49, 50), (50, 51), (51, 52), (52, 53), (53, 54), (54, 55), (55, 56), (56, 57), (57, 58), (58, 59), (59, 60), (60, 61), (61, 62), (62, 63), (64, 65), (64, 79), (65, 66), (66, 67), (67, 68), (68, 69), (69, 70), (70, 71), (71, 72), (72, 73), (73, 74), (74, 75), (75, 76), (76, 77), (77, 78), (78, 79), (80, 81), (80, 95), (81, 82), (82, 83), (83, 84), (84, 107), (92, 93), (92, 108), (93, 94), (94, 95), (96, 97), (96, 106), (97, 98), (98, 99), (99, 100), (100, 101), (101, 102), (102, 103), (103, 104), (104, 105), (105, 106), (105, 108), (106, 107), (107, 108), (109, 110), (109, 111), (109, 113), (110, 112), (110, 114), (111, 112), (111, 115), (112, 116), (113, 114), (113, 115), (114, 116), (115, 116)])
me_wheel.attributes.new('sharp_edge', 'BOOLEAN', 'EDGE').data.foreach_set('value', [ (min(e.vertices), max(e.vertices)) in _k for e in me_wheel.edges])
_uv = me_wheel.uv_layers.new(name='UVMap')
_uv.uv.foreach_set('vector', [1.0, 0.5, 1.0, 1.0, 0.9375, 1.0, 0.9375, 0.5, 0.9375, 0.5, 0.9375, 1.0, 0.875, 1.0, 0.875, 0.5, 0.875, 0.5, 0.875, 1.0, 0.8125, 1.0, 0.8125, 0.5, 0.8125, 0.5, 0.8125, 1.0, 0.75, 1.0, 0.75, 0.5, 0.75, 0.5, 0.75, 1.0, 0.6875, 1.0, 0.6875, 0.5, 0.6875, 0.5, 0.6875, 1.0, 0.625, 1.0, 0.625, 0.5, 0.625, 0.5, 0.625, 1.0, 0.5625, 1.0, 0.5625, 0.5, 0.5625, 0.5, 0.5625, 1.0, 0.5, 1.0, 0.5, 0.5, 0.5, 0.5, 0.5, 1.0, 0.4375, 1.0, 0.4375, 0.5, 0.4375, 0.5, 0.4375, 1.0, 0.375, 1.0, 0.375, 0.5, 0.375, 0.5, 0.375, 1.0, 0.3125, 1.0, 0.3125, 0.5, 0.3125, 0.5, 0.3125, 1.0, 0.25, 1.0, 0.25, 0.5, 0.25, 0.5, 0.25, 1.0, 0.1875, 1.0, 0.1875, 0.5, 0.1875, 0.5, 0.1875, 1.0, 0.125, 1.0, 0.125, 0.5, 0.3418, 0.4717, 0.25, 0.49, 0.1582, 0.4717, 0.08029, 0.4197, 0.02827, 0.3418, 0.01, 0.25, 0.02827, 0.1582, 0.08029, 0.08029, 0.1582, 0.02827, 0.25, 0.01, 0.3418, 0.02827, 0.4197, 0.08029, 0.4717, 0.1582, 0.49, 0.25, 0.4717, 0.3418, 0.4197, 0.4197, 0.125, 0.5, 0.125, 1.0, 0.0625, 1.0, 0.0625, 0.5, 0.0625, 0.5, 0.0625, 1.0, 0.0, 1.0, 0.0, 0.5, 0.5498, 0.25, 0.565, 0.3266, 0.565, 0.3266, 0.5498, 0.25, 0.8266, 0.435, 0.75, 0.4502, 0.75, 0.49, 0.8418, 0.4717, 0.8916, 0.3916, 0.8266, 0.435, 0.8418, 0.4717, 0.9197, 0.4197, 0.935, 0.3266, 0.8916, 0.3916, 0.9197, 0.4197, 0.9717, 0.3418, 0.9502, 0.25, 0.935, 0.3266, 0.9717, 0.3418, 0.99, 0.25, 0.935, 0.1734, 0.9502, 0.25, 0.99, 0.25, 0.9717, 0.1582, 0.8916, 0.1084, 0.935, 0.1734, 0.9717, 0.1582, 0.9197, 0.08029, 0.8266, 0.06505, 0.8916, 0.1084, 0.9197, 0.08029, 0.8418, 0.02827, 0.75, 0.04981, 0.8266, 0.06505, 0.8418, 0.02827, 0.75, 0.01, 0.6734, 0.06505, 0.75, 0.04981, 0.75, 0.01, 0.6582, 0.02827, 0.6084, 0.1084, 0.6734, 0.06505, 0.6582, 0.02827, 0.5803, 0.08029, 0.565, 0.1734, 0.6084, 0.1084, 0.5803, 0.08029, 0.5283, 0.1582, 0.5498, 0.25, 0.565, 0.1734, 0.5283, 0.1582, 0.51, 0.25, 0.565, 0.3266, 0.5498, 0.25, 0.51, 0.25, 0.5283, 0.3418, 0.6084, 0.3916, 0.565, 0.3266, 0.5283, 0.3418, 0.5803, 0.4197, 0.6734, 0.435, 0.6084, 0.3916, 0.5803, 0.4197, 0.6582, 0.4717, 0.75, 0.4502, 0.6734, 0.435, 0.6582, 0.4717, 0.75, 0.49, 0.6646, 0.25, 0.6711, 0.2827, 0.6711, 0.2827, 0.6646, 0.25, 0.935, 0.1734, 0.8916, 0.1084, 0.8916, 0.1084, 0.935, 0.1734, 0.565, 0.3266, 0.6084, 0.3916, 0.6084, 0.3916, 0.565, 0.3266, 0.8916, 0.1084, 0.8266, 0.06505, 0.8266, 0.06505, 0.8916, 0.1084, 0.6084, 0.3916, 0.6734, 0.435, 0.6734, 0.435, 0.6084, 0.3916, 0.8266, 0.06505, 0.75, 0.04981, 0.75, 0.04981, 0.8266, 0.06505, 0.75, 0.4502, 0.8266, 0.435, 0.8266, 0.435, 0.75, 0.4502, 0.6734, 0.435, 0.75, 0.4502, 0.75, 0.4502, 0.6734, 0.435, 0.75, 0.04981, 0.6734, 0.06505, 0.6734, 0.06505, 0.75, 0.04981, 0.8266, 0.435, 0.8916, 0.3916, 0.8916, 0.3916, 0.8266, 0.435, 0.6734, 0.06505, 0.6084, 0.1084, 0.6084, 0.1084, 0.6734, 0.06505, 0.8916, 0.3916, 0.935, 0.3266, 0.935, 0.3266, 0.8916, 0.3916, 0.6084, 0.1084, 0.565, 0.1734, 0.565, 0.1734, 0.6084, 0.1084, 0.935, 0.3266, 0.9502, 0.25, 0.9502, 0.25, 0.935, 0.3266, 0.565, 0.1734, 0.5498, 0.25, 0.5498, 0.25, 0.565, 0.1734, 0.9502, 0.25, 0.935, 0.1734, 0.935, 0.1734, 0.9502, 0.25, 0.7827, 0.3289, 0.75, 0.3354, 0.75, 0.4502, 0.8266, 0.435, 0.8104, 0.3104, 0.7827, 0.3289, 0.8266, 0.435, 0.8916, 0.3916, 0.8289, 0.2827, 0.8104, 0.3104, 0.8916, 0.3916, 0.935, 0.3266, 0.8354, 0.25, 0.8289, 0.2827, 0.935, 0.3266, 0.9502, 0.25, 0.8289, 0.2173, 0.8354, 0.25, 0.9502, 0.25, 0.935, 0.1734, 0.8104, 0.1896, 0.8289, 0.2173, 0.935, 0.1734, 0.8916, 0.1084, 0.7827, 0.1711, 0.8104, 0.1896, 0.8916, 0.1084, 0.8266, 0.06505, 0.75, 0.1646, 0.7827, 0.1711, 0.8266, 0.06505, 0.75, 0.04981, 0.7173, 0.1711, 0.75, 0.1646, 0.75, 0.04981, 0.6734, 0.06505, 0.6896, 0.1896, 0.7173, 0.1711, 0.6734, 0.06505, 0.6084, 0.1084, 0.6711, 0.2173, 0.6896, 0.1896, 0.6084, 0.1084, 0.565, 0.1734, 0.6646, 0.25, 0.6711, 0.2173, 0.565, 0.1734, 0.5498, 0.25, 0.6711, 0.2827, 0.6646, 0.25, 0.5498, 0.25, 0.565, 0.3266, 0.6896, 0.3104, 0.6711, 0.2827, 0.565, 0.3266, 0.6084, 0.3916, 0.7173, 0.3289, 0.6896, 0.3104, 0.6084, 0.3916, 0.6734, 0.435, 0.75, 0.3354, 0.7173, 0.3289, 0.6734, 0.435, 0.75, 0.4502, 0.75, 0.1646, 0.7173, 0.1711, 0.7173, 0.1711, 0.75, 0.1646, 0.8289, 0.2173, 0.8104, 0.1896, 0.8104, 0.1896, 0.8289, 0.2173, 0.6711, 0.2827, 0.6896, 0.3104, 0.6896, 0.3104, 0.6711, 0.2827, 0.8104, 0.1896, 0.7827, 0.1711, 0.7827, 0.1711, 0.8104, 0.1896, 0.6896, 0.3104, 0.7173, 0.3289, 0.7173, 0.3289, 0.6896, 0.3104, 0.7827, 0.1711, 0.75, 0.1646, 0.75, 0.1646, 0.7827, 0.1711, 0.75, 0.3354, 0.7827, 0.3289, 0.7827, 0.3289, 0.75, 0.3354, 0.7173, 0.3289, 0.75, 0.3354, 0.75, 0.3354, 0.7173, 0.3289, 0.75, 0.1646, 0.7173, 0.1711, 0.7173, 0.1711, 0.75, 0.1646, 0.7827, 0.3289, 0.8104, 0.3104, 0.8104, 0.3104, 0.7827, 0.3289, 0.7173, 0.1711, 0.6896, 0.1896, 0.6896, 0.1896, 0.7173, 0.1711, 0.8104, 0.3104, 0.8289, 0.2827, 0.8289, 0.2827, 0.8104, 0.3104, 0.6896, 0.1896, 0.6711, 0.2173, 0.6711, 0.2173, 0.6896, 0.1896, 0.8289, 0.2827, 0.8354, 0.25, 0.8354, 0.25, 0.8289, 0.2827, 0.6711, 0.2173, 0.6646, 0.25, 0.6646, 0.25, 0.6711, 0.2173, 0.8354, 0.25, 0.8289, 0.2173, 0.8289, 0.2173, 0.8354, 0.25, 0.7173, 0.1711, 0.6896, 0.1896, 0.6896, 0.1896, 0.7173, 0.1711, 0.6896, 0.1896, 0.6711, 0.2173, 0.6711, 0.2173, 0.6896, 0.1896, 0.6711, 0.2173, 0.6646, 0.25, 0.6646, 0.25, 0.6711, 0.2173, 0.8354, 0.25, 0.8289, 0.2173, 0.8289, 0.2173, 0.8354, 0.25, 0.8289, 0.2173, 0.8104, 0.1896, 0.8104, 0.1896, 0.8289, 0.2173, 0.8354, 0.25, 0.6646, 0.25, 0.6646, 0.25, 0.8354, 0.25, 0.8104, 0.1896, 0.7827, 0.1711, 0.7827, 0.1711, 0.8104, 0.1896, 0.8354, 0.25, 0.8289, 0.2173, 0.8104, 0.1896, 0.7827, 0.1711, 0.75, 0.1646, 0.7173, 0.1711, 0.6896, 0.1896, 0.6711, 0.2173, 0.6646, 0.25, 0.7827, 0.1711, 0.75, 0.1646, 0.75, 0.1646, 0.7827, 0.1711, 0.0, 0.0, 0.8354, 0.25, 0.8354, 0.25, 0.8354, 0.25, 0.6646, 0.25, 0.6646, 0.25, 0.6646, 0.25, 0.0, 0.0, 0.7827, 0.3289, 0.8104, 0.3104, 0.8289, 0.2827, 0.8354, 0.25, 0.0, 0.0, 0.0, 0.0, 0.6646, 0.25, 0.6711, 0.2827, 0.6896, 0.3104, 0.7173, 0.3289, 0.75, 0.3354, 0.8354, 0.25, 0.6646, 0.25, 0.6646, 0.25, 0.8354, 0.25, 0.6646, 0.25, 0.0, 0.0, 0.0, 0.0, 0.6646, 0.25, 0.8354, 0.25, 0.6646, 0.25, 0.6646, 0.25, 0.8354, 0.25, 0.0, 0.0, 0.0, 0.0, 0.0, 0.0, 0.0, 0.0, 0.0, 0.0, 0.8354, 0.25, 0.8354, 0.25, 0.0, 0.0, 0.6646, 0.25, 0.0, 0.0, 0.0, 0.0, 0.8354, 0.25, 0.0, 0.0, 0.8354, 0.25, 0.8354, 0.25, 0.0, 0.0, 0.0, 0.0, 0.0, 0.0, 0.0, 0.0, 0.0, 0.0, 0.6646, 0.25, 0.0, 0.0, 0.0, 0.0, 0.6646, 0.25])
me_wheel.materials.append(mat_wheeltire)
me_wheel.materials.append(mat_wheelconnector)
me_wheel.update()
me_baseslab = bpy.data.meshes.new('BaseSlab')
me_baseslab.from_pydata([(-0.2, -0.5, -0.025), (-0.2, -0.5, 0.025), (-0.2, 0.5, -0.025), (-0.2, 0.5, 0.025), (0.2, -0.5, -0.025), (0.2, -0.5, 0.025), (0.2, 0.5, -0.025), (0.2, 0.5, 0.025)], [], [(0, 1, 3, 2), (2, 3, 7, 6), (6, 7, 5, 4), (4, 5, 1, 0), (2, 6, 4, 0), (7, 3, 1, 5)])
_uv = me_baseslab.uv_layers.new(name='UVMap')
_uv.uv.foreach_set('vector', [0.375, 0.0, 0.625, 0.0, 0.625, 0.25, 0.375, 0.25, 0.375, 0.25, 0.625, 0.25, 0.625, 0.5, 0.375, 0.5, 0.375, 0.5, 0.625, 0.5, 0.625, 0.75, 0.375, 0.75, 0.375, 0.75, 0.625, 0.75, 0.625, 1.0, 0.375, 1.0, 0.125, 0.5, 0.375, 0.5, 0.375, 0.75, 0.125, 0.75, 0.625, 0.5, 0.875, 0.5, 0.875, 0.75, 0.625, 0.75])
me_baseslab.materials.append(mat_slabmain)
me_baseslab.update()
me_wheelconnector = bpy.data.meshes.new('WheelConnector')
me_wheelconnector.from_pydata([(-0.0175, -0.0175, -0.0175), (-0.0175, 0.3175, 0.0175), (0.0175, -0.0175, -0.0175), (0.0175, 0.3175, 0.0175), (-0.0175, -0.0175, 0.0025), (-0.0175, -0.0025, 0.0175), (0.0175, -0.0025, 0.0175), (0.0175, -0.0175, 0.0025), (-0.0175, 0.3175, -0.0025), (-0.0175, 0.3025, -0.0175), (0.0175, 0.3025, -0.0175), (0.0175, 0.3175, -0.0025)], [], [(3, 1, 5, 6), (10, 11, 3, 6, 7, 2), (8, 1, 3, 11), (0, 4, 5, 1, 8, 9), (6, 5, 4, 7), (2, 7, 4, 0), (10, 9, 8, 11), (9, 10, 2, 0)])
_uv = me_wheelconnector.uv_layers.new(name='UVMap')
_uv.uv.foreach_set('vector', [0.625, 0.5, 0.875, 0.5, 0.875, 0.7388, 0.625, 0.7388, 0.375, 0.5112, 0.4821, 0.5, 0.625, 0.5, 0.625, 0.7388, 0.5179, 0.75, 0.375, 0.75, 0.4821, 0.25, 0.625, 0.25, 0.625, 0.5, 0.4821, 0.5, 0.375, 0.0, 0.5179, 0.0, 0.625, 0.01119, 0.625, 0.25, 0.4821, 0.25, 0.375, 0.2388, 0.625, 0.75, 0.625, 1.0, 0.5179, 1.0, 0.5179, 0.75, 0.375, 0.75, 0.5179, 0.75, 0.5179, 1.0, 0.375, 1.0, 0.375, 0.5112, 0.125, 0.5112, 0.125, 0.5, 0.375, 0.5, 0.125, 0.5112, 0.375, 0.5112, 0.375, 0.75, 0.125, 0.75])
me_wheelconnector.materials.append(mat_wheelconnector)
me_wheelconnector.update()
me_supports = bpy.data.meshes.new('Supports')
me_supports.from_pydata([(-0.05, -0.45, 0.0), (-0.05, -0.45, 0.5), (-0.05, -0.35, 0.0), (-0.05, -0.35, 0.5), (0.05, -0.45, 0.0), (0.05, -0.45, 0.5), (0.05, -0.35, 0.0), (0.05, -0.35, 0.5)], [], [(0, 1, 3, 2), (2, 3, 7, 6), (6, 7, 5, 4), (4, 5, 1, 0), (2, 6, 4, 0), (7, 3, 1, 5)])
_uv = me_supports.uv_layers.new(name='UVMap')
_uv.uv.foreach_set('vector', [0.375, 0.0, 0.625, 0.0, 0.625, 0.25, 0.375, 0.25, 0.375, 0.25, 0.625, 0.25, 0.625, 0.5, 0.375, 0.5, 0.375, 0.5, 0.625, 0.5, 0.625, 0.75, 0.375, 0.75, 0.375, 0.75, 0.625, 0.75, 0.625, 1.0, 0.375, 1.0, 0.125, 0.5, 0.375, 0.5, 0.375, 0.75, 0.125, 0.75, 0.625, 0.5, 0.875, 0.5, 0.875, 0.75, 0.625, 0.75])
me_supports.materials.append(mat_supports)
me_supports.update()
me_cube_001 = bpy.data.meshes.new('Cube.001')
me_cube_001.from_pydata([(-0.1993, 0.1348, 0.0), (0.1993, 0.1348, 0.0), (-0.1993, -0.1348, 0.0), (0.1993, -0.1348, 0.0), (-0.03862, 0.02849, 1.5), (0.03862, 0.02849, 1.5), (0.03862, -0.02849, 1.5), (-0.03862, -0.02849, 1.5), (0.1993, 0.1348, 0.8112), (0.1993, -0.1348, 0.8112), (-0.1993, -0.1348, 0.8112), (-0.1993, 0.1348, 0.8112), (0.05, 0.1348, 0.0), (0.05, -0.1348, 0.0), (0.05, 0.1348, 0.8112), (0.05, -0.1348, 0.8112), (-0.1993, -0.1348, 1.5), (-0.1993, 0.1348, 1.5), (0.1993, -0.1348, 1.5), (0.1993, 0.1348, 1.5), (-0.03862, 0.02849, 1.584), (0.03862, 0.02849, 1.584), (0.03862, -0.02849, 1.584), (-0.03862, -0.02849, 1.584), (-0.0801, -0.07351, 1.584), (-0.0801, 0.07351, 1.584), (0.0801, -0.07351, 1.584), (0.0801, 0.07351, 1.584), (-0.0801, -0.07351, 1.817), (-0.0801, 0.07351, 1.817), (0.0801, -0.07351, 1.817), (0.0801, 0.07351, 1.817), (-0.05, 0.1348, 0.0), (-0.05, -0.1348, 0.8112), (-0.05, -0.1348, 0.0), (-0.05, 0.1348, 0.8112), (-0.1993, 0.1348, 1.363), (-0.1993, -0.1348, 1.363), (0.1993, 0.1348, 1.363), (0.1993, -0.1348, 1.363), (0.3478, 0.1348, 1.48), (0.3478, -0.1348, 1.48), (0.2508, 0.1348, 1.383), (0.2508, -0.1348, 1.383), (0.4386, 0.1348, 1.361), (0.4386, -0.1348, 1.361), (0.3014, 0.1348, 1.361), (0.3014, -0.1348, 1.361), (0.4386, 0.1348, 0.5607), (0.4386, -0.1348, 0.5607), (0.3014, 0.1348, 0.5607), (0.3014, -0.1348, 0.5607), (-0.2508, 0.1348, 1.383), (-0.3478, 0.1348, 1.48), (-0.3478, -0.1348, 1.48), (-0.2508, -0.1348, 1.383), (-0.3014, 0.1348, 1.361), (-0.4386, 0.1348, 1.361), (-0.4386, -0.1348, 1.361), (-0.3014, -0.1348, 1.361), (-0.3014, 0.1348, 0.5607), (-0.4386, 0.1348, 0.5607), (-0.4386, -0.1348, 0.5607), (-0.3014, -0.1348, 0.5607), (-0.1076, 0.09879, 1.738), (0.1076, 0.09879, 1.738), (0.1076, -0.09879, 1.738), (-0.1076, -0.09879, 1.738), (0.1076, 0.09879, 1.661), (-0.1076, -0.09879, 1.661), (-0.1076, 0.09879, 1.661), (0.1076, -0.09879, 1.661), (-0.1104, 0.1013, 1.699), (0.1104, -0.1013, 1.699), (0.1104, 0.1013, 1.699), (-0.1104, -0.1013, 1.699), (-0.09619, 0.08828, 1.778), (0.09619, -0.08828, 1.778), (0.09619, 0.08828, 1.778), (-0.09619, -0.08828, 1.778), (0.09672, 0.08876, 1.622), (-0.09672, -0.08876, 1.622), (-0.09672, 0.08876, 1.622), (0.09672, -0.08876, 1.622)], [], [(32, 34, 2, 0), (36, 37, 55, 52), (39, 37, 10, 33, 15, 9), (39, 38, 42, 43), (18, 16, 37, 39), (5, 4, 20, 21), (12, 14, 8, 1), (1, 8, 9, 3), (34, 33, 10, 2), (2, 10, 11, 0), (3, 9, 15, 13), (1, 3, 13, 12), (7, 4, 17, 16), (6, 7, 16, 18), (5, 6, 18, 19), (4, 5, 19, 17), (22, 21, 27, 26), (7, 6, 22, 23), (6, 5, 21, 22), (4, 7, 23, 20), (78, 76, 29, 31), (20, 23, 24, 25), (21, 20, 25, 27), (23, 22, 26, 24), (28, 30, 31, 29), (79, 77, 30, 28), (77, 78, 31, 30), (76, 79, 28, 29), (0, 11, 35, 32), (32, 35, 33, 34), (13, 15, 14, 12), (10, 37, 36, 11), (8, 38, 39, 9), (8, 14, 35, 11, 36, 38), (36, 17, 19, 38), (43, 42, 46, 47), (38, 19, 40, 42), (19, 18, 41, 40), (18, 39, 43, 41), (46, 44, 48, 50), (42, 40, 44, 46), (41, 43, 47, 45), (40, 41, 45, 44), (50, 48, 49, 51), (45, 47, 51, 49), (44, 45, 49, 48), (47, 46, 50, 51), (52, 55, 59, 56), (17, 36, 52, 53), (37, 16, 54, 55), (16, 17, 53, 54), (56, 59, 63, 60), (54, 53, 57, 58), (55, 54, 58, 59), (53, 52, 56, 57), (63, 62, 61, 60), (58, 57, 61, 62), (59, 58, 62, 63), (57, 56, 60, 61), (72, 75, 67, 64), (73, 74, 65, 66), (75, 73, 66, 67), (74, 72, 64, 65), (80, 82, 70, 68), (81, 83, 71, 69), (83, 80, 68, 71), (82, 81, 69, 70), (68, 70, 72, 74), (69, 71, 73, 75), (71, 68, 74, 73), (70, 69, 75, 72), (64, 67, 79, 76), (66, 65, 78, 77), (67, 66, 77, 79), (65, 64, 76, 78), (25, 24, 81, 82), (26, 27, 80, 83), (24, 26, 83, 81), (27, 25, 82, 80)])
_uv = me_cube_001.uv_layers.new(name='UVMap')
_uv.uv.foreach_set('vector', [0.125, 0.6875, 0.375, 0.6875, 0.375, 0.75, 0.125, 0.75, 0.4858, 1.0, 0.4858, 0.75, 0.4858, 0.75, 0.4858, 1.0, 0.4893, 0.5, 0.4858, 0.75, 0.4375, 0.75, 0.4375, 0.6875, 0.4375, 0.625, 0.4375, 0.5, 0.4893, 0.5, 0.4893, 0.25, 0.4893, 0.25, 0.4893, 0.5, 0.5, 0.5, 0.5, 0.75, 0.4858, 0.75, 0.4893, 0.5, 0.5, 0.323, 0.5, 0.2763, 0.5, 0.2763, 0.5, 0.323, 0.375, 0.125, 0.4375, 0.125, 0.4375, 0.25, 0.375, 0.25, 0.375, 0.25, 0.4375, 0.25, 0.4375, 0.5, 0.375, 0.5, 0.375, 0.6875, 0.4375, 0.6875, 0.4375, 0.75, 0.375, 0.75, 0.375, 0.75, 0.4375, 0.75, 0.4375, 1.0, 0.375, 1.0, 0.375, 0.5, 0.4375, 0.5, 0.4375, 0.625, 0.375, 0.625, 0.125, 0.5, 0.375, 0.5, 0.375, 0.625, 0.125, 0.625, 0.5, 0.4737, 0.5, 0.2763, 0.5, 0.0, 0.5, 0.75, 0.5, 0.427, 0.5, 0.4737, 0.5, 0.75, 0.5, 0.5, 0.5, 0.323, 0.5, 0.427, 0.5, 0.5, 0.5, 0.25, 0.5, 0.2763, 0.5, 0.323, 0.5, 0.25, 0.5, 0.0, 0.5, 0.427, 0.5, 0.323, 0.5, 0.323, 0.5, 0.427, 0.5, 0.4737, 0.5, 0.427, 0.5, 0.427, 0.5, 0.4737, 0.5, 0.427, 0.5, 0.323, 0.5, 0.323, 0.5, 0.427, 0.5, 0.2763, 0.5, 0.4737, 0.5, 0.4737, 0.5, 0.2763, 0.5, 0.323, 0.5, 0.2763, 0.5, 0.2763, 0.5, 0.323, 0.5, 0.2763, 0.5, 0.4737, 0.5, 0.4737, 0.5, 0.2763, 0.5, 0.323, 0.5, 0.2763, 0.5, 0.2763, 0.5, 0.323, 0.5, 0.4737, 0.5, 0.427, 0.5, 0.427, 0.5, 0.4737, 0.5, 0.4737, 0.5, 0.427, 0.5, 0.323, 0.5, 0.2763, 0.5, 0.4737, 0.5, 0.427, 0.5, 0.427, 0.5, 0.4737, 0.5, 0.427, 0.5, 0.323, 0.5, 0.323, 0.5, 0.427, 0.5, 0.2763, 0.5, 0.4737, 0.5, 0.4737, 0.5, 0.2763, 0.375, 0.0, 0.4375, 0.0, 0.4375, 0.0625, 0.375, 0.0625, 0.125, 0.6875, 0.4375, 0.0625, 0.4375, 0.6875, 0.375, 0.6875, 0.375, 0.625, 0.4375, 0.625, 0.4375, 0.125, 0.125, 0.625, 0.4375, 0.75, 0.4858, 0.75, 0.4858, 1.0, 0.4375, 1.0, 0.4375, 0.25, 0.4893, 0.25, 0.4893, 0.5, 0.4375, 0.5, 0.4375, 0.25, 0.4375, 0.125, 0.4375, 0.0625, 0.4375, 0.0, 0.4858, 1.0, 0.4893, 0.25, 0.4858, 1.0, 0.5, 0.0, 0.5, 0.25, 0.4893, 0.25, 0.4893, 0.5, 0.4893, 0.25, 0.4893, 0.25, 0.4893, 0.5, 0.4893, 0.25, 0.5, 0.25, 0.5, 0.25, 0.4893, 0.25, 0.5, 0.25, 0.5, 0.5, 0.5, 0.5, 0.5, 0.25, 0.5, 0.5, 0.4893, 0.5, 0.4893, 0.5, 0.5, 0.5, 0.4893, 0.25, 0.5, 0.25, 0.5, 0.25, 0.4893, 0.25, 0.4893, 0.25, 0.5, 0.25, 0.5, 0.25, 0.4893, 0.25, 0.5, 0.5, 0.4893, 0.5, 0.4893, 0.5, 0.5, 0.5, 0.5, 0.25, 0.5, 0.5, 0.5, 0.5, 0.5, 0.25, 0.4893, 0.25, 0.5, 0.25, 0.5, 0.5, 0.4893, 0.5, 0.5, 0.5, 0.4893, 0.5, 0.4893, 0.5, 0.5, 0.5, 0.5, 0.25, 0.5, 0.5, 0.5, 0.5, 0.5, 0.25, 0.4893, 0.5, 0.4893, 0.25, 0.4893, 0.25, 0.4893, 0.5, 0.4858, 1.0, 0.4858, 0.75, 0.4858, 0.75, 0.4858, 1.0, 0.5, 0.0, 0.4858, 1.0, 0.4858, 1.0, 0.5, 0.0, 0.4858, 0.75, 0.5, 0.75, 0.5, 0.75, 0.4858, 0.75, 0.5, 0.75, 0.5, 0.0, 0.5, 0.0, 0.5, 0.75, 0.4858, 1.0, 0.4858, 0.75, 0.4858, 0.75, 0.4858, 1.0, 0.5, 0.75, 0.5, 0.0, 0.5, 0.0, 0.5, 0.75, 0.4858, 0.75, 0.5, 0.75, 0.5, 0.75, 0.4858, 0.75, 0.5, 0.0, 0.4858, 1.0, 0.4858, 1.0, 0.5, 0.0, 0.4858, 0.75, 0.5, 0.75, 0.5, 1.0, 0.4858, 1.0, 0.5, 0.75, 0.5, 0.0, 0.5, 0.0, 0.5, 0.75, 0.4858, 0.75, 0.5, 0.75, 0.5, 0.75, 0.4858, 0.75, 0.5, 0.0, 0.4858, 1.0, 0.4858, 1.0, 0.5, 0.0, 0.5, 0.2763, 0.5, 0.4737, 0.5, 0.4737, 0.5, 0.2763, 0.5, 0.427, 0.5, 0.323, 0.5, 0.323, 0.5, 0.427, 0.5, 0.4737, 0.5, 0.427, 0.5, 0.427, 0.5, 0.4737, 0.5, 0.323, 0.5, 0.2763, 0.5, 0.2763, 0.5, 0.323, 0.5, 0.323, 0.5, 0.2763, 0.5, 0.2763, 0.5, 0.323, 0.5, 0.4737, 0.5, 0.427, 0.5, 0.427, 0.5, 0.4737, 0.5, 0.427, 0.5, 0.323, 0.5, 0.323, 0.5, 0.427, 0.5, 0.2763, 0.5, 0.4737, 0.5, 0.4737, 0.5, 0.2763, 0.5, 0.323, 0.5, 0.2763, 0.5, 0.2763, 0.5, 0.323, 0.5, 0.4737, 0.5, 0.427, 0.5, 0.427, 0.5, 0.4737, 0.5, 0.427, 0.5, 0.323, 0.5, 0.323, 0.5, 0.427, 0.5, 0.2763, 0.5, 0.4737, 0.5, 0.4737, 0.5, 0.2763, 0.5, 0.2763, 0.5, 0.4737, 0.5, 0.4737, 0.5, 0.2763, 0.5, 0.427, 0.5, 0.323, 0.5, 0.323, 0.5, 0.427, 0.5, 0.4737, 0.5, 0.427, 0.5, 0.427, 0.5, 0.4737, 0.5, 0.323, 0.5, 0.2763, 0.5, 0.2763, 0.5, 0.323, 0.5, 0.2763, 0.5, 0.4737, 0.5, 0.4737, 0.5, 0.2763, 0.5, 0.427, 0.5, 0.323, 0.5, 0.323, 0.5, 0.427, 0.5, 0.4737, 0.5, 0.427, 0.5, 0.427, 0.5, 0.4737, 0.5, 0.323, 0.5, 0.2763, 0.5, 0.2763, 0.5, 0.323])
me_cube_001.update()

# ---- objects
ob_slab = bpy.data.objects.new('Slab', me_slab)
ob_handle = bpy.data.objects.new('Handle', me_handle)
ob_handleconnectors_000 = bpy.data.objects.new('HandleConnectors.000', me_handleconnectors_000)
ob_handleconnectors_001 = bpy.data.objects.new('HandleConnectors.001', me_handleconnectors_001)
ob_wheel_000 = bpy.data.objects.new('Wheel.000', me_wheel)
ob_wheel_001 = bpy.data.objects.new('Wheel.001', me_wheel)
ob_wheel_002 = bpy.data.objects.new('Wheel.002', me_wheel)
ob_wheel_003 = bpy.data.objects.new('Wheel.003', me_wheel)
ob_baseslab = bpy.data.objects.new('BaseSlab', me_baseslab)
ob_wheelconnector_000 = bpy.data.objects.new('WheelConnector.000', me_wheelconnector)
ob_wheelconnector_001 = bpy.data.objects.new('WheelConnector.001', me_wheelconnector)
ob_wheelconnector_002 = bpy.data.objects.new('WheelConnector.002', me_wheelconnector)
ob_wheelconnector_003 = bpy.data.objects.new('WheelConnector.003', me_wheelconnector)
ob_supports = bpy.data.objects.new('Supports', me_supports)
ob_humanref = bpy.data.objects.new('HumanRef', me_cube_001)
ob_humanref_001 = bpy.data.objects.new('HumanRef.001', me_cube_001)

# ---- transforms, parenting, visibility, modifiers, constraints
ob_slab.location = (0.0, 0.0, 0.8)
ob_handle.location = (0.0, 0.0, 0.8)
_m = ob_handle.modifiers.new('Mirror', 'MIRROR')
_m.use_axis = (True, True, False)
ob_handleconnectors_000.location = (0.0, 0.0, 0.8)
_m = ob_handleconnectors_000.modifiers.new('Mirror', 'MIRROR')
_m.use_axis = (True, True, False)
ob_handleconnectors_001.location = (0.0, 0.0, 0.8)
_m = ob_handleconnectors_001.modifiers.new('Mirror', 'MIRROR')
_m.use_axis = (True, True, False)
ob_wheel_000.location = (0.35, -0.6, 0.0)
_m = ob_wheel_000.modifiers.new('Mirror', 'MIRROR')
ob_wheel_001.location = (-0.35, -0.6, 0.0)
_m = ob_wheel_001.modifiers.new('Mirror', 'MIRROR')
ob_wheel_002.location = (-0.35, 0.6, 0.0)
_m = ob_wheel_002.modifiers.new('Mirror', 'MIRROR')
ob_wheel_003.location = (0.35, 0.6, 0.0)
_m = ob_wheel_003.modifiers.new('Mirror', 'MIRROR')
ob_baseslab.location = (0.0, 0.0, 0.24)
ob_wheelconnector_000.location = (0.35, -0.6, 0.1975)
ob_wheelconnector_000.rotation_euler = (0.0, -0.0, 0.8727)
ob_wheelconnector_001.location = (-0.35, -0.6, 0.1975)
ob_wheelconnector_001.rotation_euler = (0.0, -0.0, -0.8727)
ob_wheelconnector_002.location = (-0.35, 0.6, 0.1975)
ob_wheelconnector_002.rotation_euler = (0.0, -0.0, 4.014)
ob_wheelconnector_003.location = (0.35, 0.6, 0.1975)
ob_wheelconnector_003.rotation_euler = (0.0, -0.0, 2.269)
ob_supports.location = (0.0, 0.0, 0.265)
_m = ob_supports.modifiers.new('Mirror', 'MIRROR')
_m.use_axis = (False, True, False)
ob_humanref.location = (0.0, -0.9, 1.02)
ob_humanref.rotation_euler = (-1.571, -0.0, 0.0)
ob_humanref_001.location = (-1.621, 0.0, 0.0)

# ---- collection membership
col_operatingtable.objects.link(ob_slab)
col_operatingtable.objects.link(ob_handle)
col_operatingtable.objects.link(ob_handleconnectors_000)
col_operatingtable.objects.link(ob_handleconnectors_001)
col_operatingtable.objects.link(ob_wheel_000)
col_operatingtable.objects.link(ob_wheel_001)
col_operatingtable.objects.link(ob_wheel_002)
col_operatingtable.objects.link(ob_wheel_003)
col_operatingtable.objects.link(ob_baseslab)
col_operatingtable.objects.link(ob_wheelconnector_000)
col_operatingtable.objects.link(ob_wheelconnector_001)
col_operatingtable.objects.link(ob_wheelconnector_002)
col_operatingtable.objects.link(ob_wheelconnector_003)
col_operatingtable.objects.link(ob_supports)
col_reference.objects.link(ob_humanref)
col_reference.objects.link(ob_humanref_001)

# ---- scene / render settings (as saved in the file)
scene.frame_start = 1; scene.frame_end = 250; scene.frame_set(1)
scene.render.engine = 'BLENDER_EEVEE_NEXT'
scene.cycles.sampling_pattern = 'TABULATED_SOBOL'
scene.eevee.ray_tracing_options.trace_max_roughness = 0.0
bpy.context.view_layer.update()

# ---- added for rendering (the .blend has no active camera and no usable light): camera, sun
cam_auto = bpy.data.cameras.new('AutoCamera')
cam_auto.lens = 50.0
cam_auto.sensor_width = 36.0
cam_auto.clip_end = 1000.0
ob_auto_camera = bpy.data.objects.new('AutoCamera', cam_auto)
scene.collection.objects.link(ob_auto_camera)
ob_auto_camera.location = (3.07657, -4.51381, 3.9178)
ob_auto_camera.rotation_euler = (1.09748, -7.21219e-08, 0.694738)
scene.camera = ob_auto_camera
light_auto_sun = bpy.data.lights.new('AutoSun', 'SUN')
light_auto_sun.energy = 3.0
light_auto_sun.angle = 0.0523599
ob_auto_sun = bpy.data.objects.new('AutoSun', light_auto_sun)
scene.collection.objects.link(ob_auto_sun)
ob_auto_sun.rotation_euler = (0.872665, 0.174533, 0.523599)
bpy.context.view_layer.update()
